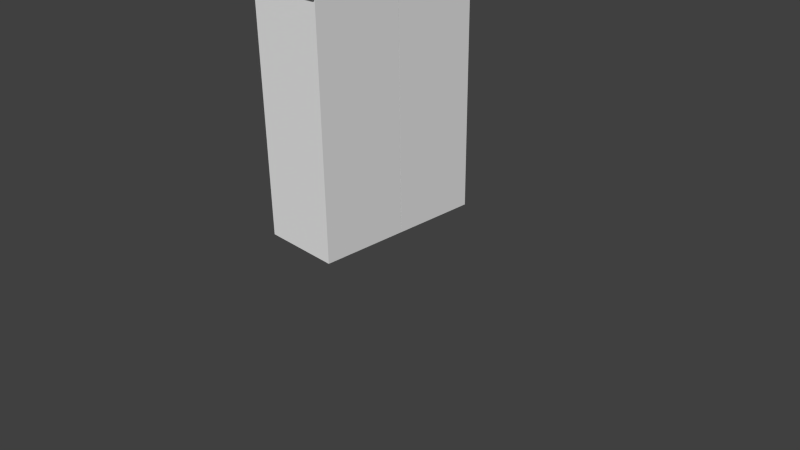 # Source: Steve.blend  (saved by Blender 2.67.0; exported with 4.5.12 LTS)
import bpy
from mathutils import Matrix  # noqa: F401  (used for matrix-valued properties, if any)

bpy.ops.wm.read_factory_settings(use_empty=True)
scene = bpy.context.scene
scene.name = 'Scene'

# ---- collections
col_collection_1 = bpy.data.collections.new('Collection 1'); scene.collection.children.link(col_collection_1)

# ---- materials (node trees are filled in below, after node groups)
mat_material = bpy.data.materials.new('Material')
mat_material.alpha_threshold = 0.0
mat_material.use_transparent_shadow = False
mat_material.roughness = 0.5
mat_material.line_color = (0.0, 0.0, 0.0, 1.0)

# ---- material node trees

# ---- world
world_world = bpy.data.worlds.new('World'); scene.world = world_world
world_world.color = (0.05088, 0.05088, 0.05088)
world_world.use_sun_shadow = False
world_world.sun_shadow_jitter_overblur = 0.0
world_world.cycles.sampling_method = 'MANUAL'
world_world.cycles.sample_map_resolution = 256

# ---- cameras
cam_camera = bpy.data.cameras.new('Camera')
cam_camera.clip_end = 100.0
cam_camera.lens = 35.0
cam_camera.sensor_width = 32.0
cam_camera.sensor_height = 18.0
cam_camera.ortho_scale = 7.314
cam_camera.dof.focus_distance = 0.0
cam_camera.dof.aperture_fstop = 128.0

# ---- meshes
me_cube_001 = bpy.data.meshes.new('Cube.001')
me_cube_001.from_pydata([(1.052, 0.9849, -1.001), (1.075, 0.9819, -0.2421), (-0.9244, 0.9709, -0.2347), (-0.9474, 0.974, -0.9935), (0.9834, 3.594, -0.9944), (1.006, 3.591, -0.2356), (-0.9934, 3.58, -0.2283), (-1.016, 3.583, -0.9871), (1.0, 1.006, 0.9961), (1.0, 0.01634, 0.9961), (-1.0, 0.01634, 0.9961), (-1.0, 1.006, 0.9961), (1.0, 1.006, 2.996), (1.0, 0.01634, 2.996), (-1.0, 0.01634, 2.996), (-1.0, 1.006, 2.996), (1.0, 0.01364, 0.9961), (1.0, -0.9764, 0.9961), (-1.0, -0.9764, 0.9961), (-1.0, 0.01364, 0.9961), (1.0, 0.01364, 2.996), (1.0, -0.9764, 2.996), (-1.0, -0.9764, 2.996), (-1.0, 0.01364, 2.996), (1.052, -3.586, -1.001), (1.075, -3.589, -0.2421), (-0.9244, -3.6, -0.2347), (-0.9474, -3.597, -0.9935), (0.9834, -0.9765, -0.9944), (1.006, -0.9795, -0.2356), (-0.9934, -0.9905, -0.2283), (-1.016, -0.9874, -0.9871), (1.0, 1.0, -1.0), (1.0, -1.0, -1.0), (-1.0, -1.0, -1.0), (-1.0, 1.0, -1.0), (1.0, 1.0, 1.0), (1.0, -1.0, 1.0), (-1.0, -1.0, 1.0), (-1.0, 1.0, 1.0), (-1.917, -0.8515, -0.9919), (-1.917, -0.863, -2.328), (1.917, -0.863, -2.328), (1.917, -0.8515, -0.9919), (-1.917, 0.8911, -1.001), (-1.917, 0.8796, -2.336), (1.917, 0.8796, -2.336), (1.917, 0.8911, -1.001), (-1.917, -0.8515, -0.9919), (-1.917, -0.863, -2.328), (1.917, -0.863, -2.328), (1.917, -0.8515, -0.9919)], [], [(0, 1, 2, 3), (4, 7, 6, 5), (0, 4, 5, 1), (1, 5, 6, 2), (2, 6, 7, 3), (4, 0, 3, 7), (8, 9, 10, 11), (12, 15, 14, 13), (8, 12, 13, 9), (9, 13, 14, 10), (10, 14, 15, 11), (12, 8, 11, 15), (16, 17, 18, 19), (20, 23, 22, 21), (16, 20, 21, 17), (17, 21, 22, 18), (18, 22, 23, 19), (20, 16, 19, 23), (24, 25, 26, 27), (28, 31, 30, 29), (24, 28, 29, 25), (25, 29, 30, 26), (26, 30, 31, 27), (28, 24, 27, 31), (32, 33, 34, 35), (36, 39, 38, 37), (32, 36, 37, 33), (33, 37, 38, 34), (34, 38, 39, 35), (36, 32, 35, 39), (42, 43, 51, 50), (44, 47, 46, 45), (40, 44, 45, 41), (41, 45, 46, 42), (42, 46, 47, 43), (44, 40, 43, 47), (48, 49, 50, 51), (43, 40, 48, 51), (41, 42, 50, 49), (40, 41, 49, 48)])
_uv = me_cube_001.uv_layers.new(name='UVMap')
_uv.uv.foreach_set('vector', [0.6899, 0.4956, 0.6893, 0.3804, 0.7482, 0.3804, 0.7487, 0.4956, 0.8131, 0.4961, 0.7579, 0.4988, 0.7597, 0.3893, 0.8142, 0.388, 0.6911, 0.3772, 0.6938, 0.001912, 0.7475, 0.008395, 0.7532, 0.3753, 0.6883, 0.375, 0.6883, 0.005988, 0.7488, 5.803e-05, 0.7488, 0.3691, 0.6888, 0.3696, 0.6876, 0.004327, 0.7512, 0.0005888, 0.7524, 0.3658, 0.6901, 0.003953, 0.6918, 0.3754, 0.7516, 0.3693, 0.7499, -0.002147, 0.1227, 0.3775, 0.1228, 0.4869, 0.06218, 0.4899, 0.0621, 0.3805, 0.1858, 0.4961, 0.1292, 0.4961, 0.1303, 0.3846, 0.187, 0.3846, 0.2502, 0.3732, 0.2502, 0.001371, 0.188, -0.001314, 0.188, 0.3705, -0.003674, 0.3681, 0.00376, -0.002275, 0.06596, -0.002528, 0.05853, 0.3679, 0.06805, 0.3652, 0.06805, 0.003935, 0.1225, 0.003935, 0.1225, 0.3652, 0.1875, 7.07e-05, 0.1875, 0.3708, 0.1259, 0.3708, 0.1259, 7.082e-05, 0.1246, 0.3728, 0.1233, 0.4957, 0.06226, 0.4973, 0.06354, 0.3744, 0.1791, 0.4899, 0.1304, 0.4867, 0.1291, 0.398, 0.1778, 0.4012, 0.2502, 0.3705, 0.2502, 0.001371, 0.1906, -0.001314, 0.1906, 0.3678, 0.000878, 0.3734, 0.0008779, 0.01007, 0.06299, 0.01007, 0.06299, 0.3734, 0.06559, 0.3759, 0.06538, 0.003473, 0.1249, 0.003338, 0.1252, 0.3758, 0.000807, 0.00962, 0.0008069, 0.3777, 0.05951, 0.3777, 0.05951, 0.00962, 0.8107, 0.3859, 0.8113, 0.4997, 0.7597, 0.4997, 0.7592, 0.3859, 0.6869, 0.3782, 0.7499, 0.3782, 0.7493, 0.5007, 0.6863, 0.5007, 0.7472, 0.001975, 0.7483, 0.3646, 0.693, 0.3647, 0.6919, 0.002077, 0.7522, 0.003554, 0.7539, 0.3724, 0.6906, 0.3786, 0.6888, 0.009758, 0.7561, 0.006957, 0.7567, 0.3632, 0.6896, 0.3647, 0.689, 0.00846, 0.6924, 0.3722, 0.6971, 0.006768, 0.7552, 0.007035, 0.7505, 0.3725, 0.4394, 0.5011, 0.313, 0.4945, 0.3146, 0.3735, 0.441, 0.3801, 0.1837, 0.4944, 0.1276, 0.4966, 0.1293, 0.3824, 0.1854, 0.3802, 0.6222, 0.3753, 0.6255, 0.005748, 0.509, 0.0005056, 0.5057, 0.37, 0.3092, 0.3734, 0.3092, -0.002509, 0.2496, -0.002509, 0.2496, 0.3734, 0.3127, 0.3722, 0.3127, 0.0002389, 0.4389, 0.0002389, 0.4389, 0.3722, 0.5, -0.005172, 0.5, 0.3708, 0.4412, 0.3708, 0.4412, -0.005172, 0.3767, 0.7493, 0.3759, 0.5035, 0.3759, 0.5035, 0.3767, 0.7493, 0.2493, 0.5042, 0.3749, 0.5064, 0.3749, 0.7496, 0.2501, 0.7473, 0.1257, 0.5033, 0.2508, 0.5033, 0.2511, 0.7488, 0.1262, 0.7475, 0.1255, 0.7559, 0.2491, 0.756, 0.2491, 0.9999, 0.1258, 0.9999, 0.3767, 0.7493, 0.5007, 0.75, 0.5, 0.5025, 0.3759, 0.5035, 0.254, 0.7619, 0.3692, 0.7619, 0.3692, 0.9918, 0.254, 0.9918, 0.1238, 0.5013, 0.1242, 0.7503, 0.002091, 0.7535, 0.001326, 0.5033, 1.0, 1.0, 1.0, 0.0, 1.0, 0.0, 1.0, 1.0, 0.1255, 0.7559, 0.1258, 0.9999, 0.1258, 0.9999, 0.1255, 0.7559, 0.1257, 0.5033, 0.1262, 0.7475, 0.1262, 0.7475, 0.1257, 0.5033])
me_cube_001.materials.append(mat_material)
me_cube_001.use_remesh_preserve_volume = False
me_cube_001.use_remesh_preserve_attributes = False
me_cube_001.use_mirror_vertex_groups = False
me_cube_001.update()
arm_armature = bpy.data.armatures.new('Armature')  # bones are not reproduced

# ---- objects
ob_armature = bpy.data.objects.new('Armature', arm_armature)
ob_cube_001 = bpy.data.objects.new('Cube.001', me_cube_001)
ob_camera = bpy.data.objects.new('Camera', cam_camera)

# ---- transforms, parenting, visibility, modifiers, constraints
ob_armature.location = (-0.08771, -0.04236, 3.436)
ob_armature.scale = (2.375, 2.375, 2.375)
ob_armature.show_in_front = True
ob_armature.lineart.crease_threshold = 0.0
ob_cube_001.parent = ob_armature
ob_cube_001.matrix_parent_inverse = Matrix(((0.4211, 0.0, 0.0, 0.03693), (0.0, 0.4211, 0.0, 0.01783), (0.0, 0.0, 0.4211, -1.447), (0.0, 0.0, 0.0, 1.0)))
ob_cube_001.location = (0.0, -0.01611, 4.989)
ob_cube_001.scale = (-0.5216, 1.148, -1.497)
ob_cube_001.lock_rotations_4d = False
ob_cube_001.empty_display_type = 'ARROWS'
ob_cube_001.lineart.crease_threshold = 0.0
_vg = ob_cube_001.vertex_groups.new(name='Bone')
_vg = ob_cube_001.vertex_groups.new(name='Bone.001')
for _i, _w in zip([0, 1, 2, 3, 32, 33, 34, 35, 37, 38], [0.1651, 0.2809, 0.4352, 0.09053, 0.9482, 0.6274, 0.5991, 0.7401, 0.2504, 0.2475]): _vg.add([_i], _w, 'REPLACE')
_vg = ob_cube_001.vertex_groups.new(name='Bone.004')
for _i, _w in zip([0, 1, 2, 3, 4, 5, 6, 7], [0.8349, 0.7191, 0.5648, 0.9095, 0.995, 0.9932, 0.984, 0.9938]): _vg.add([_i], _w, 'REPLACE')
_vg = ob_cube_001.vertex_groups.new(name='Bone.002')
_vg = ob_cube_001.vertex_groups.new(name='Bone.003')
_vg.add([24, 25, 26, 27, 28, 29, 30, 31], 1.0, 'REPLACE')
_vg = ob_cube_001.vertex_groups.new(name='Bone.010')
_vg = ob_cube_001.vertex_groups.new(name='Bone.011')
_vg.add([40, 41, 42, 43, 44, 45, 46, 47, 48, 49, 50, 51], 1.0, 'REPLACE')
_vg = ob_cube_001.vertex_groups.new(name='Bone.005')
for _i, _w in zip([16, 17, 18, 19, 20, 23], [0.9619, 0.5215, 0.5249, 0.9194, 0.01698, 0.01301]): _vg.add([_i], _w, 'REPLACE')
_vg = ob_cube_001.vertex_groups.new(name='Bone.009')
for _i, _w in zip([16, 17, 18, 19, 20, 21, 22, 23], [0.02622, 0.4785, 0.4751, 0.08063, 0.9665, 0.983, 0.9801, 0.9685]): _vg.add([_i], _w, 'REPLACE')
_vg = ob_cube_001.vertex_groups.new(name='Bone.007')
for _i, _w in zip([8, 9, 10, 11, 13, 14, 32, 33, 34, 35, 36, 37, 38, 39], [0.6682, 0.7383, 0.9318, 0.725, 0.00543, 0.03497, 0.001829, 0.1863, 0.2005, 0.1299, 0.4901, 0.3748, 0.3763, 0.4919]): _vg.add([_i], _w, 'REPLACE')
_vg = ob_cube_001.vertex_groups.new(name='Bone.008')
for _i, _w in zip([8, 9, 10, 11, 12, 13, 14, 15, 32, 33, 34, 35, 36, 37, 38, 39], [0.3318, 0.2617, 0.06824, 0.275, 0.9836, 0.9723, 0.9575, 0.975, 0.001829, 0.1863, 0.2005, 0.1299, 0.4901, 0.3748, 0.3763, 0.4919]): _vg.add([_i], _w, 'REPLACE')
_m = ob_cube_001.modifiers.new('Armature', 'ARMATURE')
_m.object = ob_armature
ob_camera.parent = ob_armature
ob_camera.matrix_parent_inverse = Matrix(((0.4211, 0.0, 0.0, 0.03693), (0.0, 0.4211, 0.0, 0.01783), (0.0, 0.0, 0.4211, -1.447), (0.0, 0.0, 0.0, 1.0)))
ob_camera.location = (7.481, -6.508, 5.344)
ob_camera.rotation_euler = (1.109, 0.01082, 0.8149)
ob_camera.lock_rotations_4d = False
ob_camera.empty_display_type = 'ARROWS'
ob_camera.color = (0.0, 0.0, 0.0, 0.0)
ob_camera.display_type = 'WIRE'
ob_camera.lineart.crease_threshold = 0.0

# ---- collection membership
col_collection_1.objects.link(ob_armature)
col_collection_1.objects.link(ob_cube_001)
col_collection_1.objects.link(ob_camera)

# ---- scene / render settings (as saved in the file)
scene.camera = ob_camera
scene.frame_start = 1; scene.frame_end = 250; scene.frame_set(1)
scene.render.engine = 'BLENDER_EEVEE_NEXT'
scene.render.image_settings.color_mode = 'RGB'
scene.render.image_settings.compression = 90
scene.render.resolution_percentage = 50
scene.render.dither_intensity = 0.0
scene.cycles.use_denoising = False
scene.cycles.samples = 10
scene.cycles.sampling_pattern = 'TABULATED_SOBOL'
scene.cycles.light_sampling_threshold = 0.0
scene.cycles.use_adaptive_sampling = False
scene.cycles.use_light_tree = False
scene.cycles.blur_glossy = 0.0
scene.cycles.volume_bounces = 1
scene.cycles.pixel_filter_type = 'GAUSSIAN'
scene.cycles.sample_clamp_indirect = 0.0
scene.view_settings.view_transform = 'Standard'
bpy.context.view_layer.update()

# ---- added for rendering (the .blend has no usable light): sun
light_auto_sun = bpy.data.lights.new('AutoSun', 'SUN')
light_auto_sun.energy = 3.0
light_auto_sun.angle = 0.0523599
ob_auto_sun = bpy.data.objects.new('AutoSun', light_auto_sun)
scene.collection.objects.link(ob_auto_sun)
ob_auto_sun.rotation_euler = (0.872665, 0.174533, 0.523599)
bpy.context.view_layer.update()
